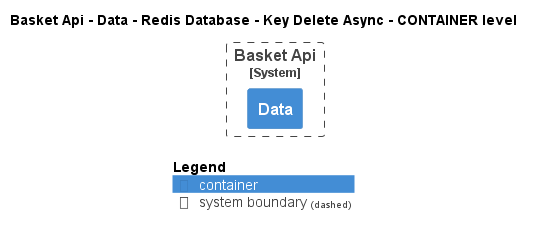

The diagram above was rendered by PlantUML. Its source (embedded in the PNG):
@startuml
!pragma layout smetana
!include ..\..\..\..\..\..\..\..\.c4s\C4_Container.puml

AddElementTag("state:new", $bgColor=green, $fontColor=#ffffff, $borderColor=green, $shadowing="False")
AddElementTag("state:changed", $bgColor=orange, $fontColor=#ffffff, $borderColor=orange, $shadowing="False")
AddElementTag("state:removed", $bgColor=red, $fontColor=#ffffff, $borderColor=red, $shadowing="False")

AddRelTag("state:new", $textColor=green, $lineColor=green)
AddRelTag("state:changed", $textColor=orange, $lineColor=orange)
AddRelTag("state:removed", $textColor=red, $lineColor=red)

SHOW_PERSON_PORTRAIT()
LAYOUT_TOP_DOWN()

skinparam linetype polyline

title Basket Api - Data - Redis Database - Key Delete Async - CONTAINER level


System_Boundary(dotnet.eShop.Architecture.SoftwareSystems.BasketApi, "Basket Api") {
    Container(dotnet.eShop.Architecture.SoftwareSystems.BasketApi.Containers.Data, "Data", "", "")
}



SHOW_LEGEND()
@enduml